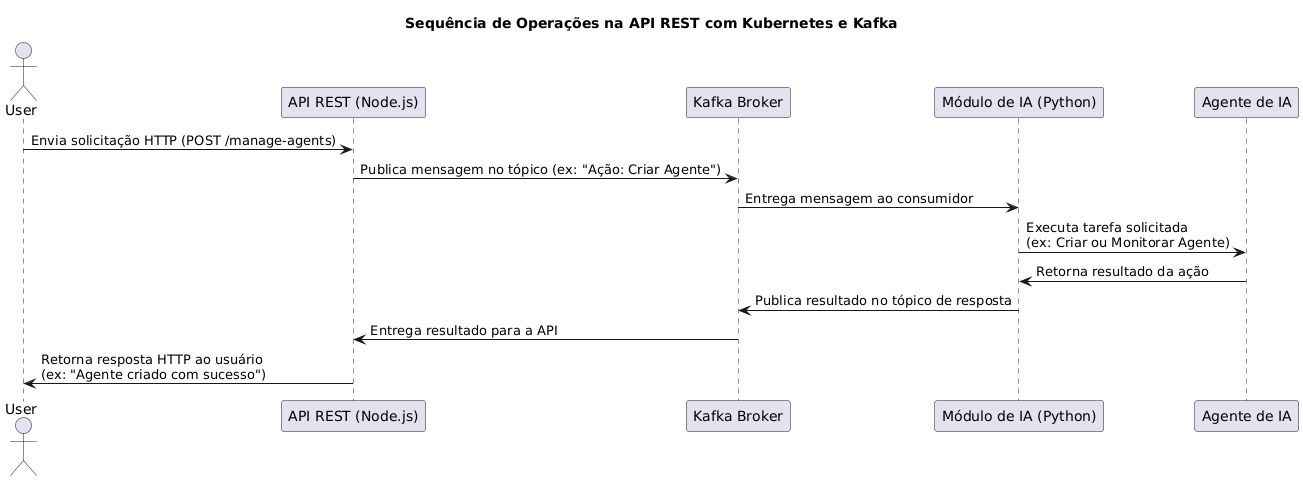

The diagram above was rendered by PlantUML. Its source (embedded in the PNG):
@startuml
title Sequência de Operações na API REST com Kubernetes e Kafka

actor User as U
participant "API REST (Node.js)" as API
participant "Kafka Broker" as Kafka
participant "Módulo de IA (Python)" as Python
participant "Agente de IA" as Agent

U -> API: Envia solicitação HTTP (POST /manage-agents)
API -> Kafka: Publica mensagem no tópico (ex: "Ação: Criar Agente")
Kafka -> Python: Entrega mensagem ao consumidor
Python -> Agent: Executa tarefa solicitada\n(ex: Criar ou Monitorar Agente)
Agent -> Python: Retorna resultado da ação
Python -> Kafka: Publica resultado no tópico de resposta
Kafka -> API: Entrega resultado para a API
API -> U: Retorna resposta HTTP ao usuário\n(ex: "Agente criado com sucesso")

@enduml